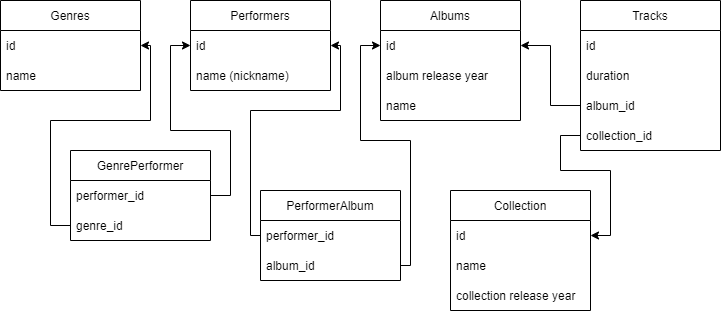

The diagram above was exported from draw.io. Its source (the exported page's mxGraphModel, read from the mxfile embedded in the PNG):
<mxGraphModel dx="741" dy="448" grid="1" gridSize="10" guides="1" tooltips="1" connect="1" arrows="0" fold="1" page="1" pageScale="1" pageWidth="827" pageHeight="1169" math="0" shadow="0">
  <root>
    <mxCell id="0" />
    <mxCell id="1" parent="0" />
    <mxCell id="cr3n3DeakdeKo456K1NZ-1" value="Genres" style="swimlane;fontStyle=0;childLayout=stackLayout;horizontal=1;startSize=30;horizontalStack=0;resizeParent=1;resizeParentMax=0;resizeLast=0;collapsible=1;marginBottom=0;" parent="1" vertex="1">
      <mxGeometry y="30" width="140" height="90" as="geometry" />
    </mxCell>
    <mxCell id="cr3n3DeakdeKo456K1NZ-2" value="id" style="text;strokeColor=none;fillColor=none;align=left;verticalAlign=middle;spacingLeft=4;spacingRight=4;overflow=hidden;points=[[0,0.5],[1,0.5]];portConstraint=eastwest;rotatable=0;" parent="cr3n3DeakdeKo456K1NZ-1" vertex="1">
      <mxGeometry y="30" width="140" height="30" as="geometry" />
    </mxCell>
    <mxCell id="cr3n3DeakdeKo456K1NZ-3" value="name " style="text;strokeColor=none;fillColor=none;align=left;verticalAlign=middle;spacingLeft=4;spacingRight=4;overflow=hidden;points=[[0,0.5],[1,0.5]];portConstraint=eastwest;rotatable=0;" parent="cr3n3DeakdeKo456K1NZ-1" vertex="1">
      <mxGeometry y="60" width="140" height="30" as="geometry" />
    </mxCell>
    <mxCell id="cr3n3DeakdeKo456K1NZ-5" value="Performers" style="swimlane;fontStyle=0;childLayout=stackLayout;horizontal=1;startSize=30;horizontalStack=0;resizeParent=1;resizeParentMax=0;resizeLast=0;collapsible=1;marginBottom=0;" parent="1" vertex="1">
      <mxGeometry x="190" y="30" width="140" height="90" as="geometry" />
    </mxCell>
    <mxCell id="cr3n3DeakdeKo456K1NZ-6" value="id" style="text;strokeColor=none;fillColor=none;align=left;verticalAlign=middle;spacingLeft=4;spacingRight=4;overflow=hidden;points=[[0,0.5],[1,0.5]];portConstraint=eastwest;rotatable=0;" parent="cr3n3DeakdeKo456K1NZ-5" vertex="1">
      <mxGeometry y="30" width="140" height="30" as="geometry" />
    </mxCell>
    <mxCell id="cr3n3DeakdeKo456K1NZ-7" value="name (nickname)" style="text;strokeColor=none;fillColor=none;align=left;verticalAlign=middle;spacingLeft=4;spacingRight=4;overflow=hidden;points=[[0,0.5],[1,0.5]];portConstraint=eastwest;rotatable=0;" parent="cr3n3DeakdeKo456K1NZ-5" vertex="1">
      <mxGeometry y="60" width="140" height="30" as="geometry" />
    </mxCell>
    <mxCell id="cr3n3DeakdeKo456K1NZ-10" value="Albums" style="swimlane;fontStyle=0;childLayout=stackLayout;horizontal=1;startSize=30;horizontalStack=0;resizeParent=1;resizeParentMax=0;resizeLast=0;collapsible=1;marginBottom=0;" parent="1" vertex="1">
      <mxGeometry x="380" y="30" width="140" height="120" as="geometry" />
    </mxCell>
    <mxCell id="cr3n3DeakdeKo456K1NZ-11" value="id" style="text;strokeColor=none;fillColor=none;align=left;verticalAlign=middle;spacingLeft=4;spacingRight=4;overflow=hidden;points=[[0,0.5],[1,0.5]];portConstraint=eastwest;rotatable=0;" parent="cr3n3DeakdeKo456K1NZ-10" vertex="1">
      <mxGeometry y="30" width="140" height="30" as="geometry" />
    </mxCell>
    <mxCell id="cr3n3DeakdeKo456K1NZ-12" value="album release year" style="text;strokeColor=none;fillColor=none;align=left;verticalAlign=middle;spacingLeft=4;spacingRight=4;overflow=hidden;points=[[0,0.5],[1,0.5]];portConstraint=eastwest;rotatable=0;" parent="cr3n3DeakdeKo456K1NZ-10" vertex="1">
      <mxGeometry y="60" width="140" height="30" as="geometry" />
    </mxCell>
    <mxCell id="cr3n3DeakdeKo456K1NZ-13" value="name" style="text;strokeColor=none;fillColor=none;align=left;verticalAlign=middle;spacingLeft=4;spacingRight=4;overflow=hidden;points=[[0,0.5],[1,0.5]];portConstraint=eastwest;rotatable=0;" parent="cr3n3DeakdeKo456K1NZ-10" vertex="1">
      <mxGeometry y="90" width="140" height="30" as="geometry" />
    </mxCell>
    <mxCell id="cr3n3DeakdeKo456K1NZ-16" value="Tracks" style="swimlane;fontStyle=0;childLayout=stackLayout;horizontal=1;startSize=30;horizontalStack=0;resizeParent=1;resizeParentMax=0;resizeLast=0;collapsible=1;marginBottom=0;" parent="1" vertex="1">
      <mxGeometry x="580" y="30" width="140" height="150" as="geometry" />
    </mxCell>
    <mxCell id="cr3n3DeakdeKo456K1NZ-17" value="id" style="text;strokeColor=none;fillColor=none;align=left;verticalAlign=middle;spacingLeft=4;spacingRight=4;overflow=hidden;points=[[0,0.5],[1,0.5]];portConstraint=eastwest;rotatable=0;" parent="cr3n3DeakdeKo456K1NZ-16" vertex="1">
      <mxGeometry y="30" width="140" height="30" as="geometry" />
    </mxCell>
    <mxCell id="cr3n3DeakdeKo456K1NZ-18" value="duration" style="text;strokeColor=none;fillColor=none;align=left;verticalAlign=middle;spacingLeft=4;spacingRight=4;overflow=hidden;points=[[0,0.5],[1,0.5]];portConstraint=eastwest;rotatable=0;" parent="cr3n3DeakdeKo456K1NZ-16" vertex="1">
      <mxGeometry y="60" width="140" height="30" as="geometry" />
    </mxCell>
    <mxCell id="cr3n3DeakdeKo456K1NZ-19" value="album_id" style="text;strokeColor=none;fillColor=none;align=left;verticalAlign=middle;spacingLeft=4;spacingRight=4;overflow=hidden;points=[[0,0.5],[1,0.5]];portConstraint=eastwest;rotatable=0;" parent="cr3n3DeakdeKo456K1NZ-16" vertex="1">
      <mxGeometry y="90" width="140" height="30" as="geometry" />
    </mxCell>
    <mxCell id="8MHSK4eYQAD2RpmLSTT3-20" value="collection_id" style="text;strokeColor=none;fillColor=none;align=left;verticalAlign=middle;spacingLeft=4;spacingRight=4;overflow=hidden;points=[[0,0.5],[1,0.5]];portConstraint=eastwest;rotatable=0;" vertex="1" parent="cr3n3DeakdeKo456K1NZ-16">
      <mxGeometry y="120" width="140" height="30" as="geometry" />
    </mxCell>
    <mxCell id="8MHSK4eYQAD2RpmLSTT3-1" value="GenrePerformer" style="swimlane;fontStyle=0;childLayout=stackLayout;horizontal=1;startSize=30;horizontalStack=0;resizeParent=1;resizeParentMax=0;resizeLast=0;collapsible=1;marginBottom=0;" vertex="1" parent="1">
      <mxGeometry x="70" y="180" width="140" height="90" as="geometry" />
    </mxCell>
    <mxCell id="8MHSK4eYQAD2RpmLSTT3-2" value="performer_id" style="text;strokeColor=none;fillColor=none;align=left;verticalAlign=middle;spacingLeft=4;spacingRight=4;overflow=hidden;points=[[0,0.5],[1,0.5]];portConstraint=eastwest;rotatable=0;" vertex="1" parent="8MHSK4eYQAD2RpmLSTT3-1">
      <mxGeometry y="30" width="140" height="30" as="geometry" />
    </mxCell>
    <mxCell id="8MHSK4eYQAD2RpmLSTT3-3" value="genre_id" style="text;strokeColor=none;fillColor=none;align=left;verticalAlign=middle;spacingLeft=4;spacingRight=4;overflow=hidden;points=[[0,0.5],[1,0.5]];portConstraint=eastwest;rotatable=0;" vertex="1" parent="8MHSK4eYQAD2RpmLSTT3-1">
      <mxGeometry y="60" width="140" height="30" as="geometry" />
    </mxCell>
    <mxCell id="8MHSK4eYQAD2RpmLSTT3-5" style="edgeStyle=orthogonalEdgeStyle;rounded=0;orthogonalLoop=1;jettySize=auto;html=1;exitX=1;exitY=0.5;exitDx=0;exitDy=0;entryX=0;entryY=0.5;entryDx=0;entryDy=0;" edge="1" parent="1" source="8MHSK4eYQAD2RpmLSTT3-2" target="cr3n3DeakdeKo456K1NZ-6">
      <mxGeometry relative="1" as="geometry">
        <Array as="points">
          <mxPoint x="230" y="225" />
          <mxPoint x="230" y="160" />
          <mxPoint x="170" y="160" />
          <mxPoint x="170" y="75" />
        </Array>
      </mxGeometry>
    </mxCell>
    <mxCell id="8MHSK4eYQAD2RpmLSTT3-6" style="edgeStyle=orthogonalEdgeStyle;rounded=0;orthogonalLoop=1;jettySize=auto;html=1;exitX=0;exitY=0.5;exitDx=0;exitDy=0;entryX=1;entryY=0.5;entryDx=0;entryDy=0;" edge="1" parent="1" source="8MHSK4eYQAD2RpmLSTT3-3" target="cr3n3DeakdeKo456K1NZ-2">
      <mxGeometry relative="1" as="geometry">
        <Array as="points">
          <mxPoint x="50" y="255" />
          <mxPoint x="50" y="150" />
          <mxPoint x="150" y="150" />
          <mxPoint x="150" y="75" />
        </Array>
      </mxGeometry>
    </mxCell>
    <mxCell id="8MHSK4eYQAD2RpmLSTT3-7" value="PerformerAlbum" style="swimlane;fontStyle=0;childLayout=stackLayout;horizontal=1;startSize=30;horizontalStack=0;resizeParent=1;resizeParentMax=0;resizeLast=0;collapsible=1;marginBottom=0;" vertex="1" parent="1">
      <mxGeometry x="260" y="220" width="140" height="90" as="geometry" />
    </mxCell>
    <mxCell id="8MHSK4eYQAD2RpmLSTT3-8" value="performer_id" style="text;strokeColor=none;fillColor=none;align=left;verticalAlign=middle;spacingLeft=4;spacingRight=4;overflow=hidden;points=[[0,0.5],[1,0.5]];portConstraint=eastwest;rotatable=0;" vertex="1" parent="8MHSK4eYQAD2RpmLSTT3-7">
      <mxGeometry y="30" width="140" height="30" as="geometry" />
    </mxCell>
    <mxCell id="8MHSK4eYQAD2RpmLSTT3-9" value="album_id" style="text;strokeColor=none;fillColor=none;align=left;verticalAlign=middle;spacingLeft=4;spacingRight=4;overflow=hidden;points=[[0,0.5],[1,0.5]];portConstraint=eastwest;rotatable=0;" vertex="1" parent="8MHSK4eYQAD2RpmLSTT3-7">
      <mxGeometry y="60" width="140" height="30" as="geometry" />
    </mxCell>
    <mxCell id="8MHSK4eYQAD2RpmLSTT3-11" style="edgeStyle=orthogonalEdgeStyle;rounded=0;orthogonalLoop=1;jettySize=auto;html=1;exitX=0;exitY=0.5;exitDx=0;exitDy=0;entryX=1;entryY=0.5;entryDx=0;entryDy=0;" edge="1" parent="1" source="8MHSK4eYQAD2RpmLSTT3-8" target="cr3n3DeakdeKo456K1NZ-6">
      <mxGeometry relative="1" as="geometry">
        <Array as="points">
          <mxPoint x="250" y="265" />
          <mxPoint x="250" y="140" />
          <mxPoint x="340" y="140" />
          <mxPoint x="340" y="75" />
        </Array>
      </mxGeometry>
    </mxCell>
    <mxCell id="8MHSK4eYQAD2RpmLSTT3-12" style="edgeStyle=orthogonalEdgeStyle;rounded=0;orthogonalLoop=1;jettySize=auto;html=1;exitX=1;exitY=0.5;exitDx=0;exitDy=0;entryX=0;entryY=0.5;entryDx=0;entryDy=0;" edge="1" parent="1" source="8MHSK4eYQAD2RpmLSTT3-9" target="cr3n3DeakdeKo456K1NZ-11">
      <mxGeometry relative="1" as="geometry">
        <Array as="points">
          <mxPoint x="410" y="295" />
          <mxPoint x="410" y="170" />
          <mxPoint x="360" y="170" />
          <mxPoint x="360" y="75" />
        </Array>
      </mxGeometry>
    </mxCell>
    <mxCell id="8MHSK4eYQAD2RpmLSTT3-13" value="Collection" style="swimlane;fontStyle=0;childLayout=stackLayout;horizontal=1;startSize=30;horizontalStack=0;resizeParent=1;resizeParentMax=0;resizeLast=0;collapsible=1;marginBottom=0;" vertex="1" parent="1">
      <mxGeometry x="450" y="220" width="140" height="120" as="geometry" />
    </mxCell>
    <mxCell id="8MHSK4eYQAD2RpmLSTT3-14" value="id" style="text;strokeColor=none;fillColor=none;align=left;verticalAlign=middle;spacingLeft=4;spacingRight=4;overflow=hidden;points=[[0,0.5],[1,0.5]];portConstraint=eastwest;rotatable=0;" vertex="1" parent="8MHSK4eYQAD2RpmLSTT3-13">
      <mxGeometry y="30" width="140" height="30" as="geometry" />
    </mxCell>
    <mxCell id="8MHSK4eYQAD2RpmLSTT3-15" value="name" style="text;strokeColor=none;fillColor=none;align=left;verticalAlign=middle;spacingLeft=4;spacingRight=4;overflow=hidden;points=[[0,0.5],[1,0.5]];portConstraint=eastwest;rotatable=0;" vertex="1" parent="8MHSK4eYQAD2RpmLSTT3-13">
      <mxGeometry y="60" width="140" height="30" as="geometry" />
    </mxCell>
    <mxCell id="8MHSK4eYQAD2RpmLSTT3-16" value="collection release year" style="text;strokeColor=none;fillColor=none;align=left;verticalAlign=middle;spacingLeft=4;spacingRight=4;overflow=hidden;points=[[0,0.5],[1,0.5]];portConstraint=eastwest;rotatable=0;" vertex="1" parent="8MHSK4eYQAD2RpmLSTT3-13">
      <mxGeometry y="90" width="140" height="30" as="geometry" />
    </mxCell>
    <mxCell id="8MHSK4eYQAD2RpmLSTT3-18" style="edgeStyle=orthogonalEdgeStyle;rounded=0;orthogonalLoop=1;jettySize=auto;html=1;exitX=0;exitY=0.5;exitDx=0;exitDy=0;entryX=1;entryY=0.5;entryDx=0;entryDy=0;" edge="1" parent="1" source="cr3n3DeakdeKo456K1NZ-19" target="cr3n3DeakdeKo456K1NZ-11">
      <mxGeometry relative="1" as="geometry" />
    </mxCell>
    <mxCell id="8MHSK4eYQAD2RpmLSTT3-23" style="edgeStyle=orthogonalEdgeStyle;rounded=0;orthogonalLoop=1;jettySize=auto;html=1;exitX=0;exitY=0.5;exitDx=0;exitDy=0;entryX=1;entryY=0.5;entryDx=0;entryDy=0;" edge="1" parent="1" source="8MHSK4eYQAD2RpmLSTT3-20" target="8MHSK4eYQAD2RpmLSTT3-14">
      <mxGeometry relative="1" as="geometry">
        <Array as="points">
          <mxPoint x="560" y="165" />
          <mxPoint x="560" y="200" />
          <mxPoint x="610" y="200" />
          <mxPoint x="610" y="265" />
        </Array>
      </mxGeometry>
    </mxCell>
  </root>
</mxGraphModel>